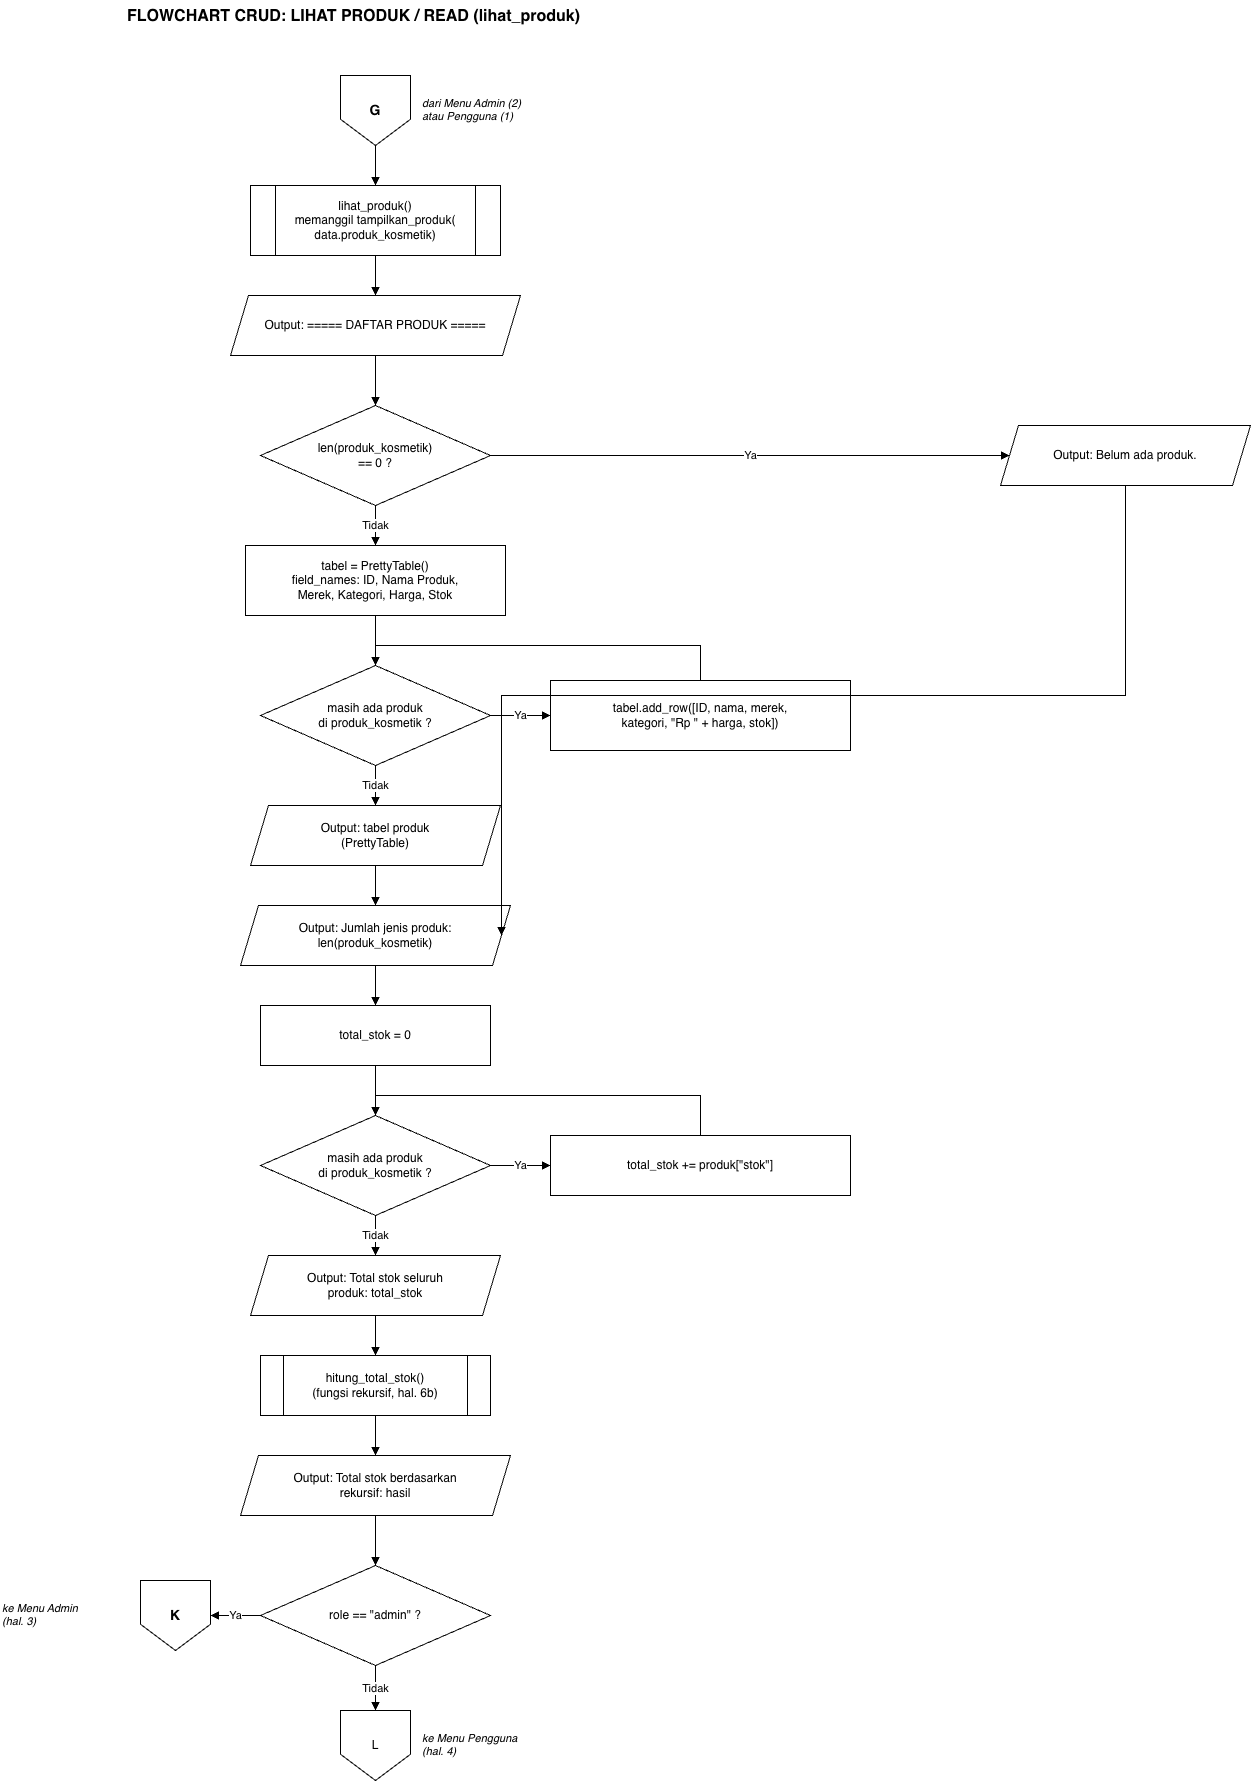

The diagram above was exported from draw.io. Its source (the exported page's mxGraphModel, read from the mxfile embedded in the PNG):
<mxGraphModel dx="3041" dy="1586" grid="1" gridSize="10" guides="1" tooltips="1" connect="1" arrows="1" fold="1" page="1" pageScale="1" pageWidth="850" pageHeight="1100" math="0" shadow="0">
  <root>
    <mxCell id="0" />
    <mxCell id="1" parent="0" />
    <mxCell id="c2" parent="1" style="whiteSpace=wrap;html=1;fillColor=#fff;strokeColor=#000;fontColor=#000;text;strokeColor=none;fillColor=none;fontStyle=1;fontSize=16;" value="FLOWCHART CRUD: LIHAT PRODUK / READ (lihat_produk)" vertex="1">
      <mxGeometry height="40" width="700" x="100" y="20" as="geometry" />
    </mxCell>
    <mxCell id="c3" parent="1" style="whiteSpace=wrap;html=1;fillColor=#fff;strokeColor=#000;fontColor=#000;shape=offPageConnector;fontStyle=1;fontSize=14;" value="G" vertex="1">
      <mxGeometry height="70" width="70" x="315" y="95" as="geometry" />
    </mxCell>
    <mxCell id="c4" parent="1" style="whiteSpace=wrap;html=1;fillColor=#fff;strokeColor=#000;fontColor=#000;text;strokeColor=none;fillColor=none;fontSize=11;fontStyle=2;" value="dari Menu Admin (2)&lt;br&gt;atau Pengguna (1)" vertex="1">
      <mxGeometry height="40" width="140" x="395" y="110" as="geometry" />
    </mxCell>
    <mxCell id="c5" parent="1" style="whiteSpace=wrap;html=1;fillColor=#fff;strokeColor=#000;fontColor=#000;shape=process;backgroundOutline=1;" value="lihat_produk()&lt;br&gt;memanggil tampilkan_produk(&lt;br&gt;data.produk_kosmetik)" vertex="1">
      <mxGeometry height="70" width="250" x="225" y="205" as="geometry" />
    </mxCell>
    <mxCell id="c6" edge="1" parent="1" source="c3" style="edgeStyle=orthogonalEdgeStyle;rounded=0;html=1;endArrow=block;endFill=1;strokeColor=#000;fontColor=#000;labelBackgroundColor=#fff;exitX=0.5;exitY=1;entryX=0.5;entryY=0;" target="c5" value="">
      <mxGeometry relative="1" as="geometry" />
    </mxCell>
    <mxCell id="c7" parent="1" style="whiteSpace=wrap;html=1;fillColor=#fff;strokeColor=#000;fontColor=#000;shape=parallelogram;perimeter=parallelogramPerimeter;fixedSize=1;size=18;" value="Output: ===== DAFTAR PRODUK =====" vertex="1">
      <mxGeometry height="60" width="290" x="205" y="315" as="geometry" />
    </mxCell>
    <mxCell id="c8" edge="1" parent="1" source="c5" style="edgeStyle=orthogonalEdgeStyle;rounded=0;html=1;endArrow=block;endFill=1;strokeColor=#000;fontColor=#000;labelBackgroundColor=#fff;exitX=0.5;exitY=1;entryX=0.5;entryY=0;" target="c7" value="">
      <mxGeometry relative="1" as="geometry" />
    </mxCell>
    <mxCell id="c9" parent="1" style="whiteSpace=wrap;html=1;fillColor=#fff;strokeColor=#000;fontColor=#000;rhombus;" value="len(produk_kosmetik)&lt;br&gt;== 0 ?" vertex="1">
      <mxGeometry height="100" width="230" x="235" y="425" as="geometry" />
    </mxCell>
    <mxCell id="c10" edge="1" parent="1" source="c7" style="edgeStyle=orthogonalEdgeStyle;rounded=0;html=1;endArrow=block;endFill=1;strokeColor=#000;fontColor=#000;labelBackgroundColor=#fff;exitX=0.5;exitY=1;entryX=0.5;entryY=0;" target="c9" value="">
      <mxGeometry relative="1" as="geometry" />
    </mxCell>
    <mxCell id="c11" parent="1" style="whiteSpace=wrap;html=1;fillColor=#fff;strokeColor=#000;fontColor=#000;shape=parallelogram;perimeter=parallelogramPerimeter;fixedSize=1;size=18;" value="Output: Belum ada produk." vertex="1">
      <mxGeometry height="60" width="250" x="975" y="445" as="geometry" />
    </mxCell>
    <mxCell id="c12" edge="1" parent="1" source="c9" style="edgeStyle=orthogonalEdgeStyle;rounded=0;html=1;endArrow=block;endFill=1;strokeColor=#000;fontColor=#000;labelBackgroundColor=#fff;exitX=1;exitY=0.5;entryX=0;entryY=0.5;" target="c11" value="Ya">
      <mxGeometry relative="1" as="geometry" />
    </mxCell>
    <mxCell id="c13" parent="1" style="whiteSpace=wrap;html=1;fillColor=#fff;strokeColor=#000;fontColor=#000;rounded=0;" value="tabel = PrettyTable()&lt;br&gt;field_names: ID, Nama Produk,&lt;br&gt;Merek, Kategori, Harga, Stok" vertex="1">
      <mxGeometry height="70" width="260" x="220" y="565" as="geometry" />
    </mxCell>
    <mxCell id="c14" edge="1" parent="1" source="c9" style="edgeStyle=orthogonalEdgeStyle;rounded=0;html=1;endArrow=block;endFill=1;strokeColor=#000;fontColor=#000;labelBackgroundColor=#fff;exitX=0.5;exitY=1;entryX=0.5;entryY=0;" target="c13" value="Tidak">
      <mxGeometry relative="1" as="geometry" />
    </mxCell>
    <mxCell id="c15" parent="1" style="whiteSpace=wrap;html=1;fillColor=#fff;strokeColor=#000;fontColor=#000;rhombus;" value="masih ada produk&lt;br&gt;di produk_kosmetik ?" vertex="1">
      <mxGeometry height="100" width="230" x="235" y="685" as="geometry" />
    </mxCell>
    <mxCell id="c16" edge="1" parent="1" source="c13" style="edgeStyle=orthogonalEdgeStyle;rounded=0;html=1;endArrow=block;endFill=1;strokeColor=#000;fontColor=#000;labelBackgroundColor=#fff;exitX=0.5;exitY=1;entryX=0.5;entryY=0;" target="c15" value="">
      <mxGeometry relative="1" as="geometry" />
    </mxCell>
    <mxCell id="c17" parent="1" style="whiteSpace=wrap;html=1;fillColor=#fff;strokeColor=#000;fontColor=#000;rounded=0;" value="tabel.add_row([ID, nama, merek,&lt;br&gt;kategori, &quot;Rp &quot; + harga, stok])" vertex="1">
      <mxGeometry height="70" width="300" x="525" y="700" as="geometry" />
    </mxCell>
    <mxCell id="c18" edge="1" parent="1" source="c15" style="edgeStyle=orthogonalEdgeStyle;rounded=0;html=1;endArrow=block;endFill=1;strokeColor=#000;fontColor=#000;labelBackgroundColor=#fff;exitX=1;exitY=0.5;entryX=0;entryY=0.5;" target="c17" value="Ya">
      <mxGeometry relative="1" as="geometry" />
    </mxCell>
    <mxCell id="c19" edge="1" parent="1" source="c17" style="edgeStyle=orthogonalEdgeStyle;rounded=0;html=1;endArrow=block;endFill=1;strokeColor=#000;fontColor=#000;labelBackgroundColor=#fff;exitX=0.5;exitY=0;entryX=0.5;entryY=0;" target="c15" value="">
      <mxGeometry relative="1" as="geometry">
        <Array as="points">
          <mxPoint x="675" y="665" />
          <mxPoint x="350" y="665" />
        </Array>
      </mxGeometry>
    </mxCell>
    <mxCell id="c20" parent="1" style="whiteSpace=wrap;html=1;fillColor=#fff;strokeColor=#000;fontColor=#000;shape=parallelogram;perimeter=parallelogramPerimeter;fixedSize=1;size=18;" value="Output: tabel produk&lt;br&gt;(PrettyTable)" vertex="1">
      <mxGeometry height="60" width="250" x="225" y="825" as="geometry" />
    </mxCell>
    <mxCell id="c21" edge="1" parent="1" source="c15" style="edgeStyle=orthogonalEdgeStyle;rounded=0;html=1;endArrow=block;endFill=1;strokeColor=#000;fontColor=#000;labelBackgroundColor=#fff;exitX=0.5;exitY=1;entryX=0.5;entryY=0;" target="c20" value="Tidak">
      <mxGeometry relative="1" as="geometry" />
    </mxCell>
    <mxCell id="c22" parent="1" style="whiteSpace=wrap;html=1;fillColor=#fff;strokeColor=#000;fontColor=#000;shape=parallelogram;perimeter=parallelogramPerimeter;fixedSize=1;size=18;" value="Output: Jumlah jenis produk:&lt;br&gt;len(produk_kosmetik)" vertex="1">
      <mxGeometry height="60" width="270" x="215" y="925" as="geometry" />
    </mxCell>
    <mxCell id="c23" edge="1" parent="1" source="c20" style="edgeStyle=orthogonalEdgeStyle;rounded=0;html=1;endArrow=block;endFill=1;strokeColor=#000;fontColor=#000;labelBackgroundColor=#fff;exitX=0.5;exitY=1;entryX=0.5;entryY=0;" target="c22" value="">
      <mxGeometry relative="1" as="geometry" />
    </mxCell>
    <mxCell id="c24" edge="1" parent="1" source="c11" style="edgeStyle=orthogonalEdgeStyle;rounded=0;html=1;endArrow=block;endFill=1;strokeColor=#000;fontColor=#000;labelBackgroundColor=#fff;exitX=0.5;exitY=1;entryX=1;entryY=0.5;" target="c22" value="">
      <mxGeometry relative="1" as="geometry" />
    </mxCell>
    <mxCell id="c25" parent="1" style="whiteSpace=wrap;html=1;fillColor=#fff;strokeColor=#000;fontColor=#000;rounded=0;" value="total_stok = 0" vertex="1">
      <mxGeometry height="60" width="230" x="235" y="1025" as="geometry" />
    </mxCell>
    <mxCell id="c26" edge="1" parent="1" source="c22" style="edgeStyle=orthogonalEdgeStyle;rounded=0;html=1;endArrow=block;endFill=1;strokeColor=#000;fontColor=#000;labelBackgroundColor=#fff;exitX=0.5;exitY=1;entryX=0.5;entryY=0;" target="c25" value="">
      <mxGeometry relative="1" as="geometry" />
    </mxCell>
    <mxCell id="c27" parent="1" style="whiteSpace=wrap;html=1;fillColor=#fff;strokeColor=#000;fontColor=#000;rhombus;" value="masih ada produk&lt;br&gt;di produk_kosmetik ?" vertex="1">
      <mxGeometry height="100" width="230" x="235" y="1135" as="geometry" />
    </mxCell>
    <mxCell id="c28" edge="1" parent="1" source="c25" style="edgeStyle=orthogonalEdgeStyle;rounded=0;html=1;endArrow=block;endFill=1;strokeColor=#000;fontColor=#000;labelBackgroundColor=#fff;exitX=0.5;exitY=1;entryX=0.5;entryY=0;" target="c27" value="">
      <mxGeometry relative="1" as="geometry" />
    </mxCell>
    <mxCell id="c29" parent="1" style="whiteSpace=wrap;html=1;fillColor=#fff;strokeColor=#000;fontColor=#000;rounded=0;" value="total_stok += produk[&quot;stok&quot;]" vertex="1">
      <mxGeometry height="60" width="300" x="525" y="1155" as="geometry" />
    </mxCell>
    <mxCell id="c30" edge="1" parent="1" source="c27" style="edgeStyle=orthogonalEdgeStyle;rounded=0;html=1;endArrow=block;endFill=1;strokeColor=#000;fontColor=#000;labelBackgroundColor=#fff;exitX=1;exitY=0.5;entryX=0;entryY=0.5;" target="c29" value="Ya">
      <mxGeometry relative="1" as="geometry" />
    </mxCell>
    <mxCell id="c31" edge="1" parent="1" source="c29" style="edgeStyle=orthogonalEdgeStyle;rounded=0;html=1;endArrow=block;endFill=1;strokeColor=#000;fontColor=#000;labelBackgroundColor=#fff;exitX=0.5;exitY=0;entryX=0.5;entryY=0;" target="c27" value="">
      <mxGeometry relative="1" as="geometry">
        <Array as="points">
          <mxPoint x="675" y="1115" />
          <mxPoint x="350" y="1115" />
        </Array>
      </mxGeometry>
    </mxCell>
    <mxCell id="c32" parent="1" style="whiteSpace=wrap;html=1;fillColor=#fff;strokeColor=#000;fontColor=#000;shape=parallelogram;perimeter=parallelogramPerimeter;fixedSize=1;size=18;" value="Output: Total stok seluruh&lt;br&gt;produk: total_stok" vertex="1">
      <mxGeometry height="60" width="250" x="225" y="1275" as="geometry" />
    </mxCell>
    <mxCell id="c33" edge="1" parent="1" source="c27" style="edgeStyle=orthogonalEdgeStyle;rounded=0;html=1;endArrow=block;endFill=1;strokeColor=#000;fontColor=#000;labelBackgroundColor=#fff;exitX=0.5;exitY=1;entryX=0.5;entryY=0;" target="c32" value="Tidak">
      <mxGeometry relative="1" as="geometry" />
    </mxCell>
    <mxCell id="c34" parent="1" style="whiteSpace=wrap;html=1;fillColor=#fff;strokeColor=#000;fontColor=#000;shape=process;backgroundOutline=1;" value="hitung_total_stok()&lt;br&gt;(fungsi rekursif, hal. 6b)" vertex="1">
      <mxGeometry height="60" width="230" x="235" y="1375" as="geometry" />
    </mxCell>
    <mxCell id="c35" edge="1" parent="1" source="c32" style="edgeStyle=orthogonalEdgeStyle;rounded=0;html=1;endArrow=block;endFill=1;strokeColor=#000;fontColor=#000;labelBackgroundColor=#fff;exitX=0.5;exitY=1;entryX=0.5;entryY=0;" target="c34" value="">
      <mxGeometry relative="1" as="geometry" />
    </mxCell>
    <mxCell id="c36" parent="1" style="whiteSpace=wrap;html=1;fillColor=#fff;strokeColor=#000;fontColor=#000;shape=parallelogram;perimeter=parallelogramPerimeter;fixedSize=1;size=18;" value="Output: Total stok berdasarkan&lt;br&gt;rekursif: hasil" vertex="1">
      <mxGeometry height="60" width="270" x="215" y="1475" as="geometry" />
    </mxCell>
    <mxCell id="c37" edge="1" parent="1" source="c34" style="edgeStyle=orthogonalEdgeStyle;rounded=0;html=1;endArrow=block;endFill=1;strokeColor=#000;fontColor=#000;labelBackgroundColor=#fff;exitX=0.5;exitY=1;entryX=0.5;entryY=0;" target="c36" value="">
      <mxGeometry relative="1" as="geometry" />
    </mxCell>
    <mxCell id="c38" parent="1" style="whiteSpace=wrap;html=1;fillColor=#fff;strokeColor=#000;fontColor=#000;rhombus;" value="role == &quot;admin&quot; ?" vertex="1">
      <mxGeometry height="100" width="230" x="235" y="1585" as="geometry" />
    </mxCell>
    <mxCell id="c39" edge="1" parent="1" source="c36" style="edgeStyle=orthogonalEdgeStyle;rounded=0;html=1;endArrow=block;endFill=1;strokeColor=#000;fontColor=#000;labelBackgroundColor=#fff;exitX=0.5;exitY=1;entryX=0.5;entryY=0;" target="c38" value="">
      <mxGeometry relative="1" as="geometry" />
    </mxCell>
    <mxCell id="c40" parent="1" style="whiteSpace=wrap;html=1;fillColor=#fff;strokeColor=#000;fontColor=#000;shape=offPageConnector;fontStyle=1;fontSize=14;" value="K" vertex="1">
      <mxGeometry height="70" width="70" x="115" y="1600" as="geometry" />
    </mxCell>
    <mxCell id="c41" parent="1" style="whiteSpace=wrap;html=1;fillColor=#fff;strokeColor=#000;fontColor=#000;text;strokeColor=none;fillColor=none;fontSize=11;fontStyle=2;" value="ke Menu Admin&lt;br&gt;(hal. 3)" vertex="1">
      <mxGeometry height="40" width="130" x="-25" y="1615" as="geometry" />
    </mxCell>
    <mxCell id="c42" edge="1" parent="1" source="c38" style="edgeStyle=orthogonalEdgeStyle;rounded=0;html=1;endArrow=block;endFill=1;strokeColor=#000;fontColor=#000;labelBackgroundColor=#fff;exitX=0;exitY=0.5;entryX=1;entryY=0.5;" target="c40" value="Ya">
      <mxGeometry relative="1" as="geometry" />
    </mxCell>
    <mxCell id="c43" parent="1" style="whiteSpace=wrap;html=1;fillColor=#fff;strokeColor=#000;fontColor=#000;shape=offPageConnector;" value="L" vertex="1">
      <mxGeometry height="70" width="70" x="315" y="1730" as="geometry" />
    </mxCell>
    <mxCell id="c44" edge="1" parent="1" source="c38" style="edgeStyle=orthogonalEdgeStyle;rounded=0;html=1;endArrow=block;endFill=1;strokeColor=#000;fontColor=#000;labelBackgroundColor=#fff;exitX=0.5;exitY=1;entryX=0.5;entryY=0;" target="c43" value="Tidak">
      <mxGeometry relative="1" as="geometry" />
    </mxCell>
    <mxCell id="c45" parent="1" style="whiteSpace=wrap;html=1;fillColor=#fff;strokeColor=#000;fontColor=#000;text;strokeColor=none;fillColor=none;fontSize=11;fontStyle=2;" value="ke Menu Pengguna&lt;br&gt;(hal. 4)" vertex="1">
      <mxGeometry height="40" width="140" x="395" y="1745" as="geometry" />
    </mxCell>
  </root>
</mxGraphModel>